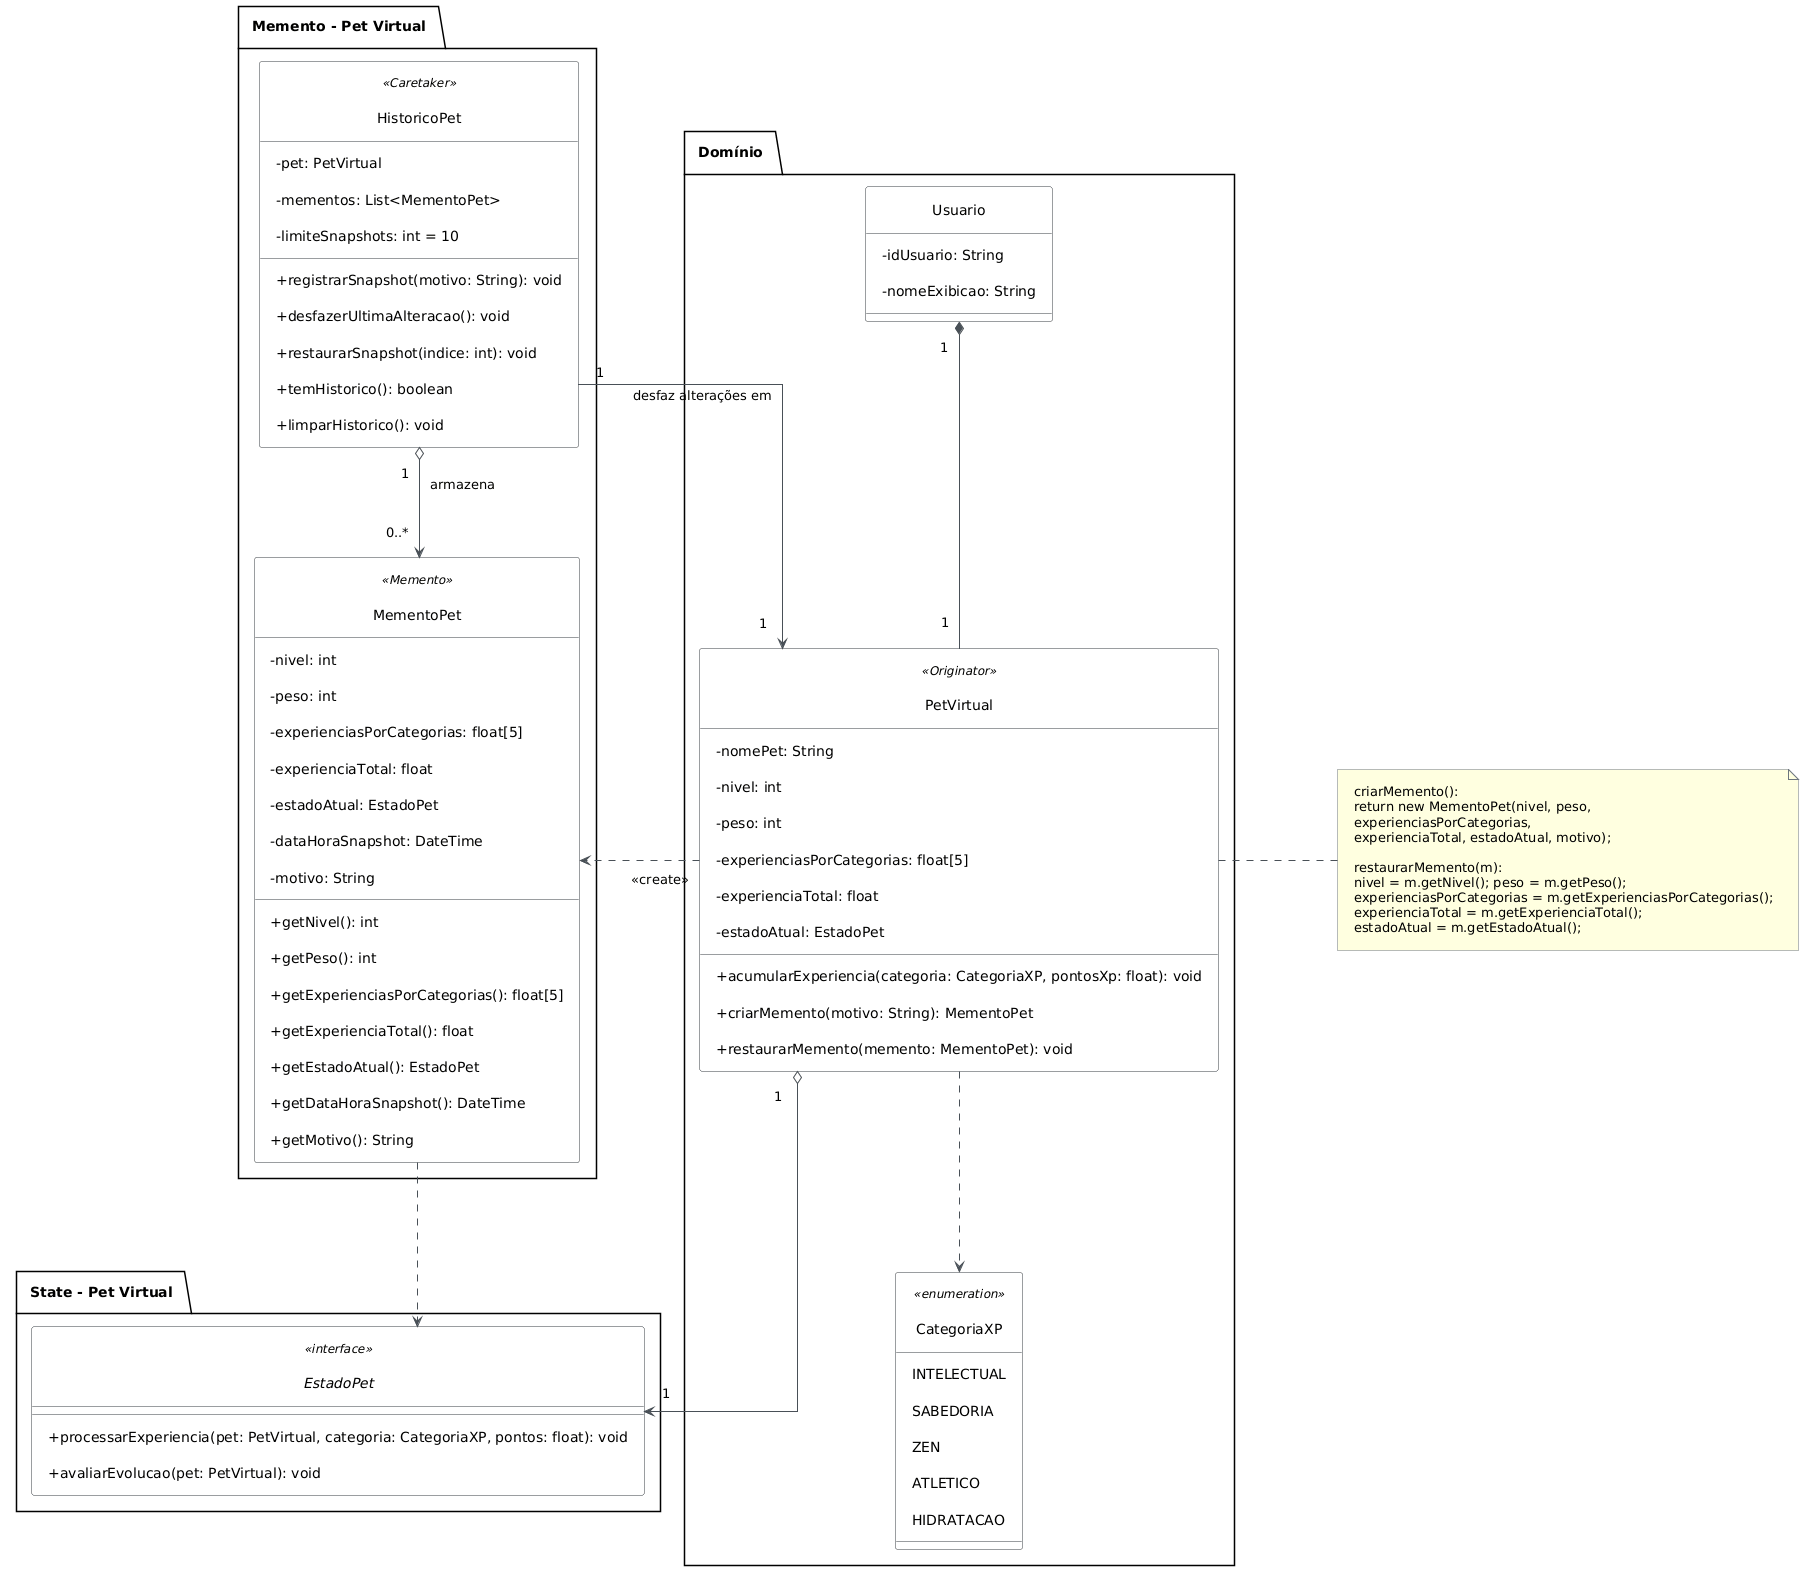

The diagram above was rendered by PlantUML. Its source (embedded in the PNG):
@startuml
skinparam ClassAttributeIconSize 0
skinparam style strictuml
skinparam linetype ortho
skinparam nodesep 120
skinparam ranksep 110
skinparam BackgroundColor #FFFFFF
skinparam padding 10

skinparam class {
    BackgroundColor #FFFFFF
    BorderColor #343A40
    ArrowColor #495057
}

skinparam note {
    BackgroundColor #FFFFE0
    BorderColor #6C757D
}

' ==========================================================
' PACOTE: DOMINIO
' (Originator: PetVirtual)
' ==========================================================

package "Domínio" {

    class Usuario {
        - idUsuario: String
        - nomeExibicao: String
    }

    class PetVirtual <<Originator>> {
        - nomePet: String
        - nivel: int
        - peso: int
        - experienciasPorCategorias: float[5]
        - experienciaTotal: float
        - estadoAtual: EstadoPet
        + acumularExperiencia(categoria: CategoriaXP, pontosXp: float): void
        + criarMemento(motivo: String): MementoPet
        + restaurarMemento(memento: MementoPet): void
    }

    enum CategoriaXP <<enumeration>> {
        INTELECTUAL
        SABEDORIA
        ZEN
        ATLETICO
        HIDRATACAO
    }
}

' ==========================================================
' PACOTE: MEMENTO
' (Memento: MementoPet | Caretaker: HistoricoPet)
' ==========================================================

package "Memento - Pet Virtual" {

    class MementoPet <<Memento>> {
        - nivel: int
        - peso: int
        - experienciasPorCategorias: float[5]
        - experienciaTotal: float
        - estadoAtual: EstadoPet
        - dataHoraSnapshot: DateTime
        - motivo: String
        + getNivel(): int
        + getPeso(): int
        + getExperienciasPorCategorias(): float[5]
        + getExperienciaTotal(): float
        + getEstadoAtual(): EstadoPet
        + getDataHoraSnapshot(): DateTime
        + getMotivo(): String
    }

    class HistoricoPet <<Caretaker>> {
        - pet: PetVirtual
        - mementos: List<MementoPet>
        - limiteSnapshots: int = 10
        + registrarSnapshot(motivo: String): void
        + desfazerUltimaAlteracao(): void
        + restaurarSnapshot(indice: int): void
        + temHistorico(): boolean
        + limparHistorico(): void
    }
}

' ==========================================================
' PACOTE: STATE (resumo, apenas a interface referenciada)
' ==========================================================

package "State - Pet Virtual" {

    interface EstadoPet <<interface>> {
        + processarExperiencia(pet: PetVirtual, categoria: CategoriaXP, pontos: float): void
        + avaliarEvolucao(pet: PetVirtual): void
    }
}

' ==========================================================
' RELACIONAMENTOS
' ==========================================================

' Dominio

Usuario "1" *-- "1" PetVirtual

' Padrao Memento

PetVirtual ..> MementoPet : <<create>>
HistoricoPet "1" o--> "0..*" MementoPet : armazena
HistoricoPet "1" --> "1" PetVirtual : desfaz alterações em

' Dependencias auxiliares

PetVirtual ..> CategoriaXP
PetVirtual "1" o--> "1" EstadoPet
MementoPet ..> EstadoPet

' ==========================================================
' NOTAS
' ==========================================================

note right of PetVirtual
    criarMemento():
    return new MementoPet(nivel, peso,
    experienciasPorCategorias,
    experienciaTotal, estadoAtual, motivo);

    restaurarMemento(m):
    nivel = m.getNivel(); peso = m.getPeso();
    experienciasPorCategorias = m.getExperienciasPorCategorias();
    experienciaTotal = m.getExperienciaTotal();
    estadoAtual = m.getEstadoAtual();
end note
@enduml